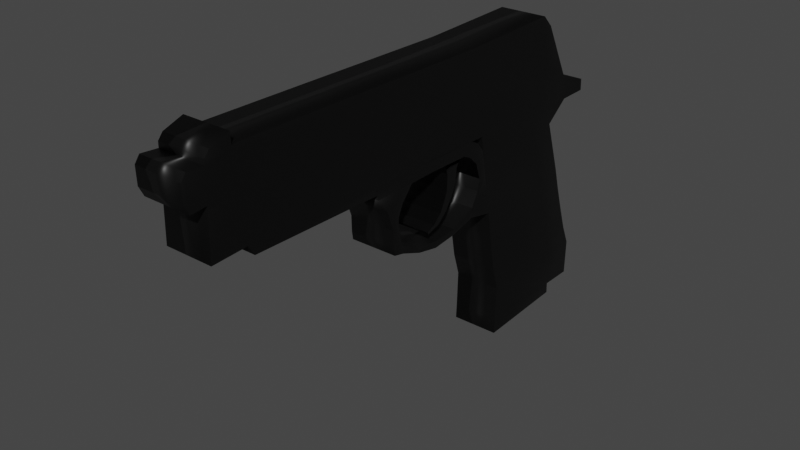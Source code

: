 # Source: gun.blend  (saved by Blender 2.93.20; exported with 4.5.12 LTS)
import bpy
from mathutils import Matrix  # noqa: F401  (used for matrix-valued properties, if any)

bpy.ops.wm.read_factory_settings(use_empty=True)
scene = bpy.context.scene
scene.name = 'Scene'

# ---- collections
col_collection = bpy.data.collections.new('Collection'); scene.collection.children.link(col_collection)

# ---- materials (node trees are filled in below, after node groups)
mat_material_001 = bpy.data.materials.new('Material.001')
mat_material_001.use_transparent_shadow = False

# ---- material node trees
mat_material_001.use_nodes = True; mat_material_001.node_tree.nodes.clear()
_N = mat_material_001.node_tree.nodes; _L = mat_material_001.node_tree.links
n0 = _N.new('ShaderNodeBsdfPrincipled'); n0.name = 'Principled BSDF'; n0.location = (10, 300)
n0.distribution = 'GGX'
n0.subsurface_method = 'BURLEY'
n0.inputs[0].default_value = (0.0, 0.0, 0.0, 1.0)
n0.inputs[3].default_value = 1.45
n0.inputs[27].default_value = (0.0, 0.0, 0.0, 1.0)
n0.inputs[28].default_value = 1.0
n1 = _N.new('ShaderNodeOutputMaterial'); n1.name = 'Material Output'; n1.location = (300, 300)
_L.new(n0.outputs[0], n1.inputs[0])
n1.is_active_output = True

# ---- world
world_world = bpy.data.worlds.new('World'); scene.world = world_world
world_world.use_nodes = True; world_world.node_tree.nodes.clear()
_N = world_world.node_tree.nodes; _L = world_world.node_tree.links
n0 = _N.new('ShaderNodeOutputWorld'); n0.name = 'World Output'; n0.location = (300, 300)
n1 = _N.new('ShaderNodeBackground'); n1.name = 'Background'; n1.location = (10, 300)
n1.inputs[0].default_value = (0.05088, 0.05088, 0.05088, 1.0)
_L.new(n1.outputs[0], n0.inputs[0])
n0.is_active_output = True
world_world.color = (0.05088, 0.05088, 0.05088)
world_world.use_sun_shadow = False
world_world.sun_shadow_jitter_overblur = 0.0

# ---- meshes
me_cube_002 = bpy.data.meshes.new('Cube.002')
me_cube_002.from_pydata([(-1.0, -0.5219, -0.9423), (-1.0, -0.9039, 0.6812), (-1.0, 0.949, -0.944), (-1.0, 0.384, 0.5084), (1.0, -0.5219, -0.9423), (1.0, -0.9039, 0.6812), (1.0, 0.949, -0.944), (1.0, 0.384, 0.5084), (-1.0, 0.384, 0.5084), (1.0, 0.384, 0.5084), (-1.0, -1.043, 1.355), (-1.0, 0.1549, 1.382), (1.0, 0.1549, 1.382), (1.0, -1.043, 1.355), (-1.0, -1.043, 1.355), (1.0, -1.043, 1.355), (-1.0, -4.556, 1.353), (1.0, -4.556, 1.353), (-1.0, -4.58, 0.7195), (1.0, -4.58, 0.7195), (-1.0, -0.7338, 0.04124), (-1.0, 0.661, -0.09244), (1.0, 0.661, -0.09244), (1.0, -0.7338, 0.04124), (-1.0, 0.858, -0.5022), (1.0, 0.858, -0.5022), (1.0, -0.5984, -0.4679), (-1.0, -0.5984, -0.4679), (-1.0, -0.6661, -0.2133), (-1.0, 0.7634, -0.3133), (1.0, 0.7634, -0.3133), (1.0, -0.6661, -0.2133), (-1.0, -0.7853, 0.2352), (-1.0, 0.5889, 0.08136), (1.0, 0.5889, 0.08136), (1.0, -0.7853, 0.2352), (1.0, -1.351, 0.07665), (1.0, -1.348, 0.03239), (-1.0, -1.348, 0.03239), (-1.0, -1.351, 0.07665), (-1.0, -1.042, 0.1633), (1.0, -1.042, 0.1633), (1.0, -1.046, 0.08621), (-1.0, -1.046, 0.08621), (1.0, -1.653, 0.06591), (1.0, -1.653, 0.0124), (-1.0, -1.653, 0.0124), (-1.0, -1.653, 0.06591), (1.0, -1.942, 0.09398), (1.0, -1.917, 0.04818), (-1.0, -1.917, 0.04818), (-1.0, -1.942, 0.09398), (1.0, -1.942, 0.09398), (1.0, -1.917, 0.04818), (-1.0, -1.917, 0.04818), (-1.0, -1.942, 0.09398), (1.0, -1.942, 0.09398), (1.0, -1.917, 0.04818), (-1.0, -1.917, 0.04818), (-1.0, -1.942, 0.09398), (1.0, -2.19, 0.1818), (1.0, -2.178, 0.1159), (-1.0, -2.178, 0.1159), (-1.0, -2.19, 0.1818), (1.0, -2.316, 0.1969), (1.0, -2.302, 0.1341), (-1.0, -2.302, 0.1341), (-1.0, -2.316, 0.1969), (-1.0, -2.536, 0.6001), (1.0, -2.536, 0.6001), (-1.0, -2.044, 0.6006), (1.0, -2.044, 0.6006), (1.0, -2.246, 0.3151), (-1.0, -2.246, 0.3151), (1.0, -2.32, 0.3213), (-1.0, -2.32, 0.3213), (1.0, -2.4, 0.4759), (-1.0, -2.4, 0.4759), (-1.0, -2.183, 0.4905), (1.0, -2.183, 0.4905), (1.0, -2.044, 0.6006), (-1.0, -2.044, 0.6006), (1.0, -2.536, 0.6001), (-1.0, -2.536, 0.6001), (1.0, -2.14, 1.361), (1.0, -2.065, 0.6995), (-1.0, -2.14, 1.361), (-1.0, -2.065, 0.6995), (1.0, -2.559, 0.7073), (-1.0, -2.559, 0.7073), (1.0, -2.607, 1.364), (-1.0, -2.607, 1.364), (1.0, -0.9254, 0.3649), (-1.0, -0.8155, 0.3434), (1.0, -0.9254, 0.3649), (-1.0, -0.8816, 0.5716), (1.0, -2.364, 0.4017), (1.0, -2.241, 0.4028), (-1.0, -2.241, 0.4028), (-1.0, -2.364, 0.4017), (-1.0, -0.99, 0.4945), (-1.0, -0.99, 0.4945), (1.0, -0.8816, 0.5716), (1.0, -0.99, 0.4945), (1.0, -0.99, 0.4945), (1.0, -0.8454, 0.4502), (-1.0, -0.9254, 0.3649), (1.0, -0.8155, 0.3434), (-1.0, -0.9254, 0.3649), (-1.0, -0.9503, 0.2723), (-1.0, -0.8454, 0.4502), (1.0, -0.9503, 0.2723), (-1.0, -0.9799, 0.6507), (-1.0, -1.102, 0.5669), (-1.0, -1.102, 0.5669), (1.0, -0.9799, 0.6507), (1.0, -1.102, 0.5669), (1.0, -1.102, 0.5669), (-1.0, -1.084, 0.684), (-1.0, -1.205, 0.6002), (-1.0, -1.205, 0.6002), (1.0, -1.084, 0.684), (1.0, -1.205, 0.6002), (1.0, -1.205, 0.6002), (-1.0, -1.503, 0.6876), (-1.0, -1.625, 0.6038), (-1.0, -1.625, 0.6038), (1.0, -1.503, 0.6876), (1.0, -1.625, 0.6038), (1.0, -1.625, 0.6038), (-1.0, -1.611, 0.6898), (-1.0, -1.733, 0.606), (-1.0, -1.733, 0.606), (1.0, -1.611, 0.6898), (1.0, -1.733, 0.606), (1.0, -1.733, 0.606), (-1.0, -1.279, 0.6008), (1.0, -1.279, 0.6008), (-1.0, -1.279, 0.6008), (-1.0, -1.157, 0.6846), (1.0, -1.279, 0.6008), (1.0, -1.157, 0.6846), (-1.0, -1.521, 0.6029), (-1.0, -1.521, 0.6029), (1.0, -1.521, 0.6029), (-1.0, -1.399, 0.6867), (1.0, -1.521, 0.6029), (1.0, -1.399, 0.6867), (1.0, -1.48, 0.5284), (1.0, -1.329, 0.5494), (1.0, -1.48, 0.5284), (1.0, -1.329, 0.5494), (-1.0, -1.329, 0.5494), (-1.0, -1.329, 0.5494), (-1.0, -1.48, 0.5284), (-1.0, -1.48, 0.5284), (1.0, -1.486, 0.4114), (1.0, -1.35, 0.4339), (1.0, -1.486, 0.4114), (1.0, -1.35, 0.4339), (-1.0, -1.35, 0.4339), (-1.0, -1.35, 0.4339), (-1.0, -1.486, 0.4114), (-1.0, -1.486, 0.4114), (1.0, -1.524, 0.3394), (1.0, -1.403, 0.3485), (1.0, -1.524, 0.3394), (1.0, -1.403, 0.3485), (-1.0, -1.403, 0.3485), (-1.0, -1.403, 0.3485), (-1.0, -1.524, 0.3394), (-1.0, -1.524, 0.3394), (1.0, -1.585, 0.2621), (1.0, -1.493, 0.2556), (1.0, -1.585, 0.2621), (1.0, -1.493, 0.2556), (-1.0, -1.493, 0.2556), (-1.0, -1.493, 0.2556), (-1.0, -1.585, 0.2621), (-1.0, -1.585, 0.2621), (1.0, -1.689, 0.1985), (1.0, -1.611, 0.1853), (1.0, -1.689, 0.1985), (1.0, -1.611, 0.1853), (-1.0, -1.611, 0.1853), (-1.0, -1.611, 0.1853), (-1.0, -1.689, 0.1985), (-1.0, -1.689, 0.1985), (1.0, -1.788, 0.167), (1.0, -1.779, 0.1501), (1.0, -1.788, 0.167), (1.0, -1.779, 0.1501), (-1.0, -1.779, 0.1501), (-1.0, -1.779, 0.1501), (-1.0, -1.788, 0.167), (-1.0, -1.788, 0.167), (-1.0, 0.9602, -0.6629), (1.0, 0.9602, -0.6629), (1.0, -0.5104, -0.6593), (-1.0, -0.5104, -0.6593), (-1.0, 0.5675, -0.9436), (-1.0, 0.04993, 0.5532), (1.0, 0.5675, -0.9436), (1.0, 0.04993, 0.5532), (-1.0, -0.1557, 1.375), (1.0, -0.1557, 1.375), (1.0, 0.2992, -0.05777), (-1.0, 0.2992, -0.05777), (-1.0, 0.4802, -0.4933), (1.0, 0.4802, -0.4933), (-1.0, 0.3926, -0.2874), (1.0, 0.3926, -0.2874), (1.0, 0.2325, 0.1213), (-1.0, 0.2325, 0.1213), (1.0, 0.5787, -0.6619), (-1.0, 0.5787, -0.6619), (-1.0, -0.5302, -1.062), (1.0, -0.5302, -1.062), (-1.0, 0.571, -1.029), (1.0, 0.571, -1.029), (-1.0, 0.571, -1.029), (1.0, 0.571, -1.029), (1.0, -4.175, 0.7327), (-1.0, -4.175, 0.7327), (1.0, -4.135, 1.372), (-1.0, -4.135, 1.372), (1.0, -2.561, 0.6382), (-1.0, -2.561, 0.6382), (1.0, -4.107, 0.6556), (-1.0, -4.107, 0.6556), (1.0, -4.309, 0.7284), (-1.0, -4.309, 0.7284), (1.0, -4.274, 1.366), (-1.0, -4.274, 1.366), (-1.0, -4.502, 1.398), (1.0, -4.502, 1.398), (1.0, -4.282, 1.451), (-1.0, -4.282, 1.451), (-1.0, 0.6259, 0.8431), (1.0, 0.6259, 0.8431), (1.0, 0.8439, 0.7858), (-1.0, 0.8439, 0.7858), (-1.0, 0.287, 1.29), (1.0, 0.287, 1.29), (-1.0, 0.287, 1.29), (1.0, 0.287, 1.29), (-1.0, 0.6647, 0.6577), (1.0, 0.6647, 0.6577), (-1.0, 0.6647, 0.6577), (1.0, 0.6647, 0.6577), (-1.0, 1.013, 0.6616), (1.0, 1.013, 0.6616), (-1.0, 1.013, 0.6616), (1.0, 1.013, 0.6616), (-1.0, 1.007, 0.7537), (1.0, 1.007, 0.7537), (-1.0, 1.007, 0.7537), (1.0, 1.007, 0.7537), (1.0, 0.2645, 0.9641), (1.0, -0.9762, 1.033), (-1.0, -0.9762, 1.033), (-1.0, 0.2645, 0.9641), (-1.0, -4.567, 1.05), (1.0, -4.567, 1.05), (1.0, -2.104, 1.045), (-1.0, -2.104, 1.045), (1.0, -2.584, 1.05), (-1.0, -2.584, 1.05), (-1.0, -0.05731, 0.9819), (1.0, -0.05731, 0.9819), (1.0, -4.154, 1.066), (-1.0, -4.154, 1.066), (1.0, -4.29, 1.061), (-1.0, -4.29, 1.061), (1.0, 0.4492, 1.076), (-1.0, 0.4492, 1.076), (1.0, 0.1697, 1.326), (-1.0, -1.034, 1.312), (-1.0, -4.557, 1.312), (-1.0, -2.135, 1.319), (-1.0, -2.604, 1.321), (-1.0, -0.1424, 1.322), (1.0, -0.1424, 1.322), (-1.0, -4.138, 1.331), (-1.0, -4.276, 1.325), (1.0, 0.3088, 1.261), (1.0, -1.034, 1.312), (-1.0, 0.1697, 1.326), (1.0, -4.557, 1.312), (1.0, -2.135, 1.319), (1.0, -2.604, 1.321), (1.0, -4.138, 1.331), (1.0, -4.276, 1.325), (-1.0, 0.3088, 1.261), (1.0, -0.9834, 1.068), (-1.0, 0.2526, 1.009), (1.0, -4.566, 1.083), (1.0, -2.108, 1.079), (1.0, -2.587, 1.084), (1.0, -4.152, 1.099), (1.0, -4.289, 1.094), (-1.0, 0.4316, 1.099), (1.0, 0.2526, 1.009), (-1.0, -0.9834, 1.068), (-1.0, -4.566, 1.083), (-1.0, -2.108, 1.079), (-1.0, -2.587, 1.084), (-1.0, -0.06798, 1.025), (1.0, -0.06798, 1.025), (-1.0, -4.152, 1.099), (-1.0, -4.289, 1.094), (1.0, 0.4316, 1.099), (-1.0, -4.748, 1.322), (1.0, -4.748, 1.322), (1.0, -4.744, 1.07), (-1.0, -4.744, 1.07), (-1.0, -4.802, 1.271), (1.0, -4.802, 1.271), (1.0, -4.797, 1.143), (-1.0, -4.797, 1.143)], [], [(213, 201, 3, 33), (33, 3, 7, 34), (212, 203, 5, 35), (35, 5, 1, 32), (4, 0, 216, 217), (282, 276, 12, 205), (287, 11, 242, 293), (205, 204, 10, 13), (281, 277, 10, 204), (231, 230, 19, 18), (7, 9, 249, 247), (10, 13, 15, 14), (233, 16, 234, 237), (273, 231, 18, 262), (278, 288, 17, 16), (292, 232, 17, 288), (31, 23, 20, 28), (211, 206, 23, 31), (29, 21, 22, 30), (210, 207, 21, 29), (215, 208, 24, 196), (196, 24, 25, 197), (214, 209, 26, 198), (198, 26, 27, 199), (208, 210, 29, 24), (24, 29, 30, 25), (209, 211, 31, 26), (26, 31, 28, 27), (41, 40, 39, 36), (206, 212, 35, 23), (21, 33, 34, 22), (207, 213, 33, 21), (36, 39, 47, 44), (43, 42, 37, 38), (40, 43, 38, 39), (42, 41, 36, 37), (23, 35, 41, 42), (32, 20, 43, 40), (20, 23, 42, 43), (40, 41, 111, 109), (47, 46, 50, 51), (38, 37, 45, 46), (39, 38, 46, 47), (37, 36, 44, 45), (48, 51, 55, 52), (45, 44, 48, 49), (44, 47, 51, 48), (46, 45, 49, 50), (55, 54, 58, 59), (50, 49, 53, 54), (51, 50, 54, 55), (49, 48, 52, 53), (57, 56, 60, 61), (53, 52, 56, 57), (52, 55, 59, 56), (54, 53, 57, 58), (71, 70, 81, 80), (56, 59, 63, 60), (58, 57, 61, 62), (59, 58, 62, 63), (65, 64, 67, 66), (62, 61, 65, 66), (63, 62, 66, 67), (61, 60, 64, 65), (67, 64, 74, 75), (64, 60, 72, 74), (63, 67, 75, 73), (60, 63, 73, 72), (99, 96, 76, 77), (76, 79, 71, 69), (79, 78, 70, 71), (78, 77, 68, 70), (77, 76, 69, 68), (88, 89, 83, 82), (70, 68, 83, 81), (69, 71, 80, 82), (68, 69, 82, 83), (98, 99, 77, 78), (97, 98, 78, 79), (96, 97, 79, 76), (286, 13, 84, 289), (260, 1, 87, 265), (13, 10, 86, 84), (1, 5, 85, 87), (289, 84, 90, 290), (265, 87, 89, 267), (84, 86, 91, 90), (85, 88, 82, 80), (89, 87, 81, 83), (133, 130, 87, 85), (41, 35, 107, 111), (104, 100, 113, 117), (74, 72, 97, 96), (72, 73, 98, 97), (73, 75, 99, 98), (75, 74, 96, 99), (92, 108, 100, 104), (103, 102, 115, 116), (108, 106, 101, 100), (105, 110, 95, 102), (94, 105, 102, 103), (94, 92, 104, 103), (110, 106, 101, 95), (107, 93, 110, 105), (109, 111, 94, 106), (93, 109, 106, 110), (111, 107, 105, 94), (35, 32, 93, 107), (32, 40, 109, 93), (115, 112, 118, 121), (116, 117, 123, 122), (102, 95, 112, 115), (100, 101, 114, 113), (103, 104, 117, 116), (95, 101, 114, 112), (145, 143, 126, 124), (144, 142, 125, 129), (116, 115, 121, 122), (113, 114, 120, 119), (117, 113, 119, 123), (112, 114, 120, 118), (128, 127, 133, 134), (127, 124, 130, 133), (146, 144, 129, 128), (147, 145, 124, 127), (146, 147, 127, 128), (142, 143, 126, 125), (132, 134, 135, 131), (134, 133, 85, 80), (125, 126, 132, 131), (129, 125, 131, 135), (124, 126, 132, 130), (128, 129, 135, 134), (130, 132, 81, 87), (132, 134, 80, 81), (119, 120, 138, 136), (122, 121, 141, 140), (121, 118, 139, 141), (122, 123, 137, 140), (123, 119, 136, 137), (118, 120, 138, 139), (137, 136, 153, 149), (140, 141, 147, 146), (141, 139, 145, 147), (144, 146, 150, 148), (143, 142, 154, 155), (139, 138, 143, 145), (148, 150, 158, 156), (150, 151, 159, 158), (151, 149, 157, 159), (136, 138, 152, 153), (146, 140, 151, 150), (138, 143, 155, 152), (142, 144, 148, 154), (140, 137, 149, 151), (159, 157, 165, 167), (163, 162, 170, 171), (162, 156, 164, 170), (152, 155, 163, 160), (149, 153, 161, 157), (153, 152, 160, 161), (154, 148, 156, 162), (155, 154, 162, 163), (169, 168, 176, 177), (165, 169, 177, 173), (168, 171, 179, 176), (158, 159, 167, 166), (156, 158, 166, 164), (160, 163, 171, 168), (157, 161, 169, 165), (161, 160, 168, 169), (176, 179, 187, 184), (172, 174, 182, 180), (174, 175, 183, 182), (170, 164, 172, 178), (171, 170, 178, 179), (167, 165, 173, 175), (166, 167, 175, 174), (164, 166, 174, 172), (182, 183, 191, 190), (183, 181, 189, 191), (187, 186, 194, 195), (173, 177, 185, 181), (177, 176, 184, 185), (178, 172, 180, 186), (179, 178, 186, 187), (175, 173, 181, 183), (193, 192, 195, 194), (191, 189, 188, 190), (189, 193, 194, 188), (180, 182, 190, 188), (184, 187, 195, 192), (181, 185, 193, 189), (185, 184, 192, 193), (186, 180, 188, 194), (4, 198, 199, 0), (202, 214, 198, 4), (2, 196, 197, 6), (200, 215, 196, 2), (0, 199, 215, 200), (6, 197, 214, 202), (20, 32, 213, 207), (22, 34, 212, 206), (25, 30, 211, 209), (27, 28, 210, 208), (197, 25, 209, 214), (199, 27, 208, 215), (28, 20, 207, 210), (30, 22, 206, 211), (287, 281, 204, 11), (12, 11, 204, 205), (286, 282, 205, 13), (2, 6, 202, 200), (34, 7, 203, 212), (32, 1, 201, 213), (218, 219, 217, 216), (202, 4, 217, 219), (200, 202, 219, 218), (0, 200, 218, 216), (218, 219, 221, 220), (290, 90, 224, 291), (267, 89, 223, 271), (90, 91, 225, 224), (223, 89, 227, 229), (227, 226, 228, 229), (88, 222, 228, 226), (89, 88, 226, 227), (222, 223, 229, 228), (291, 224, 232, 292), (271, 223, 231, 273), (224, 225, 233, 232), (223, 222, 230, 231), (236, 237, 234, 235), (232, 233, 237, 236), (17, 232, 236, 235), (16, 17, 235, 234), (238, 239, 240, 241), (285, 293, 242, 243), (11, 12, 243, 242), (9, 8, 248, 249), (239, 7, 247, 251), (258, 7, 239, 274), (242, 243, 245, 244), (247, 249, 253, 251), (251, 253, 257, 255), (248, 246, 250, 252), (249, 248, 252, 253), (7, 3, 246, 247), (3, 238, 250, 246), (8, 3, 246, 248), (241, 240, 255, 254), (254, 255, 257, 256), (239, 251, 255, 240), (252, 250, 254, 256), (250, 238, 241, 254), (253, 252, 256, 257), (302, 258, 274, 311), (239, 238, 275, 274), (309, 271, 273, 310), (222, 270, 272, 230), (306, 267, 271, 309), (88, 266, 270, 222), (5, 203, 269, 259), (3, 201, 268, 261), (305, 265, 267, 306), (85, 264, 266, 88), (303, 260, 265, 305), (5, 259, 264, 85), (230, 272, 263, 19), (18, 19, 263, 262), (310, 273, 262, 304), (201, 1, 260, 268), (3, 261, 275, 238), (203, 7, 258, 269), (233, 284, 278, 16), (10, 277, 279, 86), (86, 279, 280, 91), (91, 280, 283, 225), (225, 283, 284, 233), (12, 276, 285, 243), (311, 301, 293, 285), (299, 291, 292, 300), (298, 290, 291, 299), (294, 308, 282, 286), (295, 307, 281, 287), (297, 289, 290, 298), (294, 286, 289, 297), (300, 292, 288, 296), (278, 304, 315, 312), (307, 303, 277, 281), (295, 287, 293, 301), (308, 302, 276, 282), (269, 258, 302, 308), (261, 295, 301, 275), (268, 260, 303, 307), (262, 263, 296, 304), (272, 300, 296, 263), (259, 294, 297, 264), (264, 297, 298, 266), (261, 268, 307, 295), (259, 269, 308, 294), (266, 298, 299, 270), (270, 299, 300, 272), (274, 275, 301, 311), (284, 310, 304, 278), (277, 303, 305, 279), (279, 305, 306, 280), (280, 306, 309, 283), (283, 309, 310, 284), (276, 302, 311, 285), (315, 314, 318, 319), (304, 296, 314, 315), (296, 288, 313, 314), (288, 278, 312, 313), (319, 318, 317, 316), (313, 312, 316, 317), (314, 313, 317, 318), (312, 315, 319, 316)])
me_cube_002.polygons.foreach_set('use_smooth', [True] * 318)
_uv = me_cube_002.uv_layers.new(name='UVMap')
_uv.uv.foreach_set('vector', [0.5578, 0.1852, 0.625, 0.1852, 0.625, 0.25, 0.5578, 0.25, 0.5578, 0.25, 0.625, 0.25, 0.625, 0.5, 0.5578, 0.5, 0.5578, 0.5648, 0.625, 0.5648, 0.625, 0.75, 0.5578, 0.75, 0.5578, 0.75, 0.625, 0.75, 0.625, 1.0, 0.5578, 1.0, 0.375, 0.75, 0.375, 1.0, 0.375, 1.0, 0.375, 0.75, 0.625, 0.5648, 0.625, 0.5, 0.625, 0.5, 0.625, 0.5648, 0.625, 0.25, 0.625, 0.25, 0.625, 0.25, 0.625, 0.25, 0.625, 0.5648, 0.875, 0.5648, 0.875, 0.75, 0.625, 0.75, 0.625, 0.1852, 0.625, 0.0, 0.625, 0.0, 0.625, 0.1852, 0.625, 1.0, 0.625, 0.75, 0.625, 0.75, 0.625, 1.0, 0.0, 0.0, 0.0, 0.0, 0.0, 0.0, 0.0, 0.0, 0.875, 0.75, 0.625, 0.75, 0.625, 0.75, 0.875, 0.75, 0.625, 0.0, 0.625, 0.0, 0.625, 0.0, 0.625, 0.0, 0.625, 0.0, 0.625, 0.0, 0.625, 0.0, 0.625, 0.0, 0.625, 0.06455, 0.625, 0.75, 0.625, 0.75, 0.625, 0.0, 0.625, 0.75, 0.625, 0.75, 0.625, 0.75, 0.625, 0.75, 0.4901, 0.75, 0.5285, 0.75, 0.5285, 1.0, 0.4901, 1.0, 0.4901, 0.5648, 0.5285, 0.5648, 0.5285, 0.75, 0.4901, 0.75, 0.4901, 0.25, 0.5285, 0.25, 0.5285, 0.5, 0.4901, 0.5, 0.4901, 0.1852, 0.5285, 0.1852, 0.5285, 0.25, 0.4901, 0.25, 0.4241, 0.1852, 0.4518, 0.1852, 0.4518, 0.25, 0.4241, 0.25, 0.4241, 0.25, 0.4518, 0.25, 0.4518, 0.5, 0.4241, 0.5, 0.4241, 0.5648, 0.4518, 0.5648, 0.4518, 0.75, 0.4241, 0.75, 0.4241, 0.75, 0.4518, 0.75, 0.4518, 1.0, 0.4241, 1.0, 0.4518, 0.1852, 0.4901, 0.1852, 0.4901, 0.25, 0.4518, 0.25, 0.4518, 0.25, 0.4901, 0.25, 0.4901, 0.5, 0.4518, 0.5, 0.4518, 0.5648, 0.4901, 0.5648, 0.4901, 0.75, 0.4518, 0.75, 0.4518, 0.75, 0.4901, 0.75, 0.4901, 1.0, 0.4518, 1.0, 0.5578, 0.75, 0.5578, 1.0, 0.5578, 1.0, 0.5578, 0.75, 0.5285, 0.5648, 0.5578, 0.5648, 0.5578, 0.75, 0.5285, 0.75, 0.5285, 0.25, 0.5578, 0.25, 0.5578, 0.5, 0.5285, 0.5, 0.5285, 0.1852, 0.5578, 0.1852, 0.5578, 0.25, 0.5285, 0.25, 0.5578, 0.75, 0.5578, 1.0, 0.5578, 1.0, 0.5578, 0.75, 0.5285, 1.0, 0.5285, 0.75, 0.5285, 0.75, 0.5285, 1.0, 0.5578, 0.0, 0.5285, 0.0, 0.5285, 0.0, 0.5578, 0.0, 0.5285, 0.75, 0.5578, 0.75, 0.5578, 0.75, 0.5285, 0.75, 0.5285, 0.75, 0.5578, 0.75, 0.5578, 0.75, 0.5285, 0.75, 0.5578, 0.0, 0.5285, 0.0, 0.5285, 0.0, 0.5578, 0.0, 0.5285, 1.0, 0.5285, 0.75, 0.5285, 0.75, 0.5285, 1.0, 0.5578, 1.0, 0.5578, 0.75, 0.5578, 0.75, 0.5578, 1.0, 0.5578, 0.0, 0.5285, 0.0, 0.5285, 0.0, 0.5578, 0.0, 0.5285, 1.0, 0.5285, 0.75, 0.5285, 0.75, 0.5285, 1.0, 0.5578, 0.0, 0.5285, 0.0, 0.5285, 0.0, 0.5578, 0.0, 0.5285, 0.75, 0.5578, 0.75, 0.5578, 0.75, 0.5285, 0.75, 0.5578, 0.75, 0.5578, 1.0, 0.5578, 1.0, 0.5578, 0.75, 0.5285, 0.75, 0.5578, 0.75, 0.5578, 0.75, 0.5285, 0.75, 0.5578, 0.75, 0.5578, 1.0, 0.5578, 1.0, 0.5578, 0.75, 0.5285, 1.0, 0.5285, 0.75, 0.5285, 0.75, 0.5285, 1.0, 0.5578, 0.0, 0.5285, 0.0, 0.5285, 0.0, 0.5578, 0.0, 0.5285, 1.0, 0.5285, 0.75, 0.5285, 0.75, 0.5285, 1.0, 0.5578, 0.0, 0.5285, 0.0, 0.5285, 0.0, 0.5578, 0.0, 0.5285, 0.75, 0.5578, 0.75, 0.5578, 0.75, 0.5285, 0.75, 0.5285, 0.75, 0.5578, 0.75, 0.5578, 0.75, 0.5285, 0.75, 0.5285, 0.75, 0.5578, 0.75, 0.5578, 0.75, 0.5285, 0.75, 0.5578, 0.75, 0.5578, 1.0, 0.5578, 1.0, 0.5578, 0.75, 0.5285, 1.0, 0.5285, 0.75, 0.5285, 0.75, 0.5285, 1.0, 0.5578, 0.75, 0.5578, 1.0, 0.5578, 1.0, 0.5578, 0.75, 0.5578, 0.75, 0.5578, 1.0, 0.5578, 1.0, 0.5578, 0.75, 0.5285, 1.0, 0.5285, 0.75, 0.5285, 0.75, 0.5285, 1.0, 0.5578, 0.0, 0.5285, 0.0, 0.5285, 0.0, 0.5578, 0.0, 0.5285, 0.75, 0.5578, 0.75, 0.5578, 1.0, 0.5285, 1.0, 0.5285, 1.0, 0.5285, 0.75, 0.5285, 0.75, 0.5285, 1.0, 0.5578, 0.0, 0.5285, 0.0, 0.5285, 0.0, 0.5578, 0.0, 0.5285, 0.75, 0.5578, 0.75, 0.5578, 0.75, 0.5285, 0.75, 0.5578, 1.0, 0.5578, 0.75, 0.5578, 0.75, 0.5578, 1.0, 0.5578, 0.75, 0.5578, 0.75, 0.5578, 0.75, 0.5578, 0.75, 0.5578, 0.0, 0.5578, 0.0, 0.5578, 0.0, 0.5578, 0.0, 0.5578, 0.75, 0.5578, 1.0, 0.5578, 1.0, 0.5578, 0.75, 0.5578, 1.0, 0.5578, 0.75, 0.5578, 0.75, 0.5578, 1.0, 0.5578, 0.75, 0.5578, 0.75, 0.5578, 0.75, 0.5578, 0.75, 0.5578, 0.75, 0.5578, 1.0, 0.5578, 1.0, 0.5578, 0.75, 0.5578, 0.0, 0.5578, 0.0, 0.5578, 0.0, 0.5578, 0.0, 0.5578, 1.0, 0.5578, 0.75, 0.5578, 0.75, 0.5578, 1.0, 0.625, 0.75, 0.625, 1.0, 0.5578, 1.0, 0.5578, 0.75, 0.5578, 0.0, 0.5578, 0.0, 0.5578, 0.0, 0.5578, 0.0, 0.5578, 0.75, 0.5578, 0.75, 0.5578, 0.75, 0.5578, 0.75, 0.5578, 1.0, 0.5578, 0.75, 0.5578, 0.75, 0.5578, 1.0, 0.5578, 0.0, 0.5578, 0.0, 0.5578, 0.0, 0.5578, 0.0, 0.5578, 0.75, 0.5578, 1.0, 0.5578, 1.0, 0.5578, 0.75, 0.5578, 0.75, 0.5578, 0.75, 0.5578, 0.75, 0.5578, 0.75, 0.625, 0.75, 0.625, 0.75, 0.625, 0.75, 0.625, 0.75, 0.625, 0.0, 0.625, 0.0, 0.625, 0.0, 0.625, 0.0, 0.625, 0.75, 0.875, 0.75, 0.875, 0.75, 0.625, 0.75, 0.625, 1.0, 0.625, 0.75, 0.625, 0.75, 0.625, 1.0, 0.625, 0.75, 0.625, 0.75, 0.625, 0.75, 0.625, 0.75, 0.625, 0.0, 0.625, 0.0, 0.625, 0.0, 0.625, 0.0, 0.625, 0.75, 0.875, 0.75, 0.875, 0.75, 0.625, 0.75, 0.625, 0.75, 0.625, 0.75, 0.5578, 0.75, 0.5578, 0.75, 0.625, 0.0, 0.625, 0.0, 0.5578, 0.0, 0.5578, 0.0, 0.5578, 0.75, 0.5578, 1.0, 0.625, 1.0, 0.625, 0.75, 0.5578, 0.75, 0.5578, 0.75, 0.5578, 0.75, 0.5578, 0.75, 0.0, 0.0, 0.0, 0.0, 0.0, 0.0, 0.0, 0.0, 0.5578, 0.75, 0.5578, 0.75, 0.5578, 0.75, 0.5578, 0.75, 0.5578, 0.75, 0.5578, 1.0, 0.5578, 1.0, 0.5578, 0.75, 0.5578, 0.0, 0.5578, 0.0, 0.5578, 0.0, 0.5578, 0.0, 0.5578, 1.0, 0.5578, 0.75, 0.5578, 0.75, 0.5578, 1.0, 0.0, 0.0, 0.0, 0.0, 0.0, 0.0, 0.0, 0.0, 0.5578, 0.75, 0.5578, 0.75, 0.5578, 0.75, 0.5578, 0.75, 0.0, 0.0, 0.0, 0.0, 0.0, 0.0, 0.0, 0.0, 0.5578, 0.75, 0.5578, 1.0, 0.5578, 1.0, 0.5578, 0.75, 0.5578, 0.75, 0.5578, 0.75, 0.5578, 0.75, 0.5578, 0.75, 0.0, 0.0, 0.0, 0.0, 0.0, 0.0, 0.0, 0.0, 0.5578, 0.0, 0.5578, 0.0, 0.5578, 0.0, 0.5578, 0.0, 0.5578, 0.75, 0.5578, 1.0, 0.5578, 1.0, 0.5578, 0.75, 0.5578, 1.0, 0.5578, 0.75, 0.5578, 0.75, 0.5578, 1.0, 0.5578, 0.0, 0.5578, 0.0, 0.5578, 0.0, 0.5578, 0.0, 0.5578, 0.75, 0.5578, 0.75, 0.5578, 0.75, 0.5578, 0.75, 0.5578, 0.75, 0.5578, 1.0, 0.5578, 1.0, 0.5578, 0.75, 0.5578, 0.0, 0.5578, 0.0, 0.5578, 0.0, 0.5578, 0.0, 0.5578, 0.75, 0.5578, 1.0, 0.5578, 1.0, 0.5578, 0.75, 0.0, 0.0, 0.0, 0.0, 0.0, 0.0, 0.0, 0.0, 0.5578, 0.75, 0.5578, 1.0, 0.5578, 1.0, 0.5578, 0.75, 0.0, 0.0, 0.0, 0.0, 0.0, 0.0, 0.0, 0.0, 0.0, 0.0, 0.0, 0.0, 0.0, 0.0, 0.0, 0.0, 0.5578, 0.0, 0.5578, 0.0, 0.5578, 0.0, 0.5578, 0.0, 0.5578, 0.0, 0.5578, 0.0, 0.5578, 0.0, 0.5578, 0.0, 0.0, 0.0, 0.0, 0.0, 0.0, 0.0, 0.0, 0.0, 0.5578, 0.75, 0.5578, 0.75, 0.5578, 0.75, 0.5578, 0.75, 0.0, 0.0, 0.0, 0.0, 0.0, 0.0, 0.0, 0.0, 0.0, 0.0, 0.0, 0.0, 0.0, 0.0, 0.0, 0.0, 0.5578, 0.0, 0.5578, 0.0, 0.5578, 0.0, 0.5578, 0.0, 0.5578, 0.75, 0.5578, 0.75, 0.5578, 0.75, 0.5578, 0.75, 0.5578, 0.75, 0.5578, 1.0, 0.5578, 1.0, 0.5578, 0.75, 0.0, 0.0, 0.0, 0.0, 0.0, 0.0, 0.0, 0.0, 0.5578, 0.75, 0.5578, 1.0, 0.5578, 1.0, 0.5578, 0.75, 0.5578, 0.75, 0.5578, 0.75, 0.5578, 0.75, 0.5578, 0.75, 0.5578, 0.0, 0.5578, 0.0, 0.5578, 0.0, 0.5578, 0.0, 0.5578, 1.0, 0.5578, 0.75, 0.5578, 0.75, 0.5578, 1.0, 0.5578, 0.75, 0.5578, 0.75, 0.625, 0.75, 0.5578, 0.75, 0.0, 0.0, 0.0, 0.0, 0.0, 0.0, 0.0, 0.0, 0.0, 0.0, 0.0, 0.0, 0.0, 0.0, 0.0, 0.0, 0.5578, 0.0, 0.5578, 0.0, 0.5578, 0.0, 0.5578, 0.0, 0.0, 0.0, 0.0, 0.0, 0.0, 0.0, 0.0, 0.0, 0.5578, 0.0, 0.5578, 0.0, 0.5578, 0.0, 0.625, 0.0, 0.5578, 1.0, 0.5578, 0.75, 0.5578, 0.75, 0.5578, 1.0, 0.5578, 0.0, 0.5578, 0.0, 0.5578, 0.0, 0.5578, 0.0, 0.5578, 0.75, 0.5578, 0.75, 0.5578, 0.75, 0.5578, 0.75, 0.5578, 0.75, 0.5578, 1.0, 0.5578, 1.0, 0.5578, 0.75, 0.0, 0.0, 0.0, 0.0, 0.0, 0.0, 0.0, 0.0, 0.0, 0.0, 0.0, 0.0, 0.0, 0.0, 0.0, 0.0, 0.5578, 0.0, 0.5578, 0.0, 0.5578, 0.0, 0.5578, 0.0, 0.0, 0.0, 0.0, 0.0, 0.0, 0.0, 0.0, 0.0, 0.5578, 0.75, 0.5578, 0.75, 0.5578, 0.75, 0.5578, 0.75, 0.5578, 0.75, 0.5578, 1.0, 0.5578, 1.0, 0.5578, 0.75, 0.0, 0.0, 0.0, 0.0, 0.0, 0.0, 0.0, 0.0, 0.5578, 0.0, 0.5578, 0.0, 0.5578, 0.0, 0.5578, 0.0, 0.5578, 0.0, 0.5578, 0.0, 0.5578, 0.0, 0.5578, 0.0, 0.0, 0.0, 0.0, 0.0, 0.0, 0.0, 0.0, 0.0, 0.5578, 0.75, 0.5578, 0.75, 0.5578, 0.75, 0.5578, 0.75, 0.0, 0.0, 0.0, 0.0, 0.0, 0.0, 0.0, 0.0, 0.5578, 0.0, 0.5578, 0.0, 0.5578, 0.0, 0.5578, 0.0, 0.5578, 0.75, 0.5578, 0.75, 0.5578, 0.75, 0.5578, 0.75, 0.5578, 0.0, 0.5578, 0.0, 0.5578, 0.0, 0.5578, 0.0, 0.0, 0.0, 0.0, 0.0, 0.0, 0.0, 0.0, 0.0, 0.0, 0.0, 0.0, 0.0, 0.0, 0.0, 0.0, 0.0, 0.0, 0.0, 0.0, 0.0, 0.0, 0.0, 0.0, 0.0, 0.5578, 0.0, 0.5578, 0.0, 0.5578, 0.0, 0.5578, 0.0, 0.0, 0.0, 0.0, 0.0, 0.0, 0.0, 0.0, 0.0, 0.5578, 0.0, 0.5578, 0.0, 0.5578, 0.0, 0.5578, 0.0, 0.0, 0.0, 0.0, 0.0, 0.0, 0.0, 0.0, 0.0, 0.5578, 0.0, 0.5578, 0.0, 0.5578, 0.0, 0.5578, 0.0, 0.0, 0.0, 0.0, 0.0, 0.0, 0.0, 0.0, 0.0, 0.5578, 0.0, 0.5578, 0.0, 0.5578, 0.0, 0.5578, 0.0, 0.5578, 0.0, 0.5578, 0.0, 0.5578, 0.0, 0.5578, 0.0, 0.0, 0.0, 0.0, 0.0, 0.0, 0.0, 0.0, 0.0, 0.5578, 0.0, 0.5578, 0.0, 0.5578, 0.0, 0.5578, 0.0, 0.5578, 0.75, 0.5578, 0.75, 0.5578, 0.75, 0.5578, 0.75, 0.0, 0.0, 0.0, 0.0, 0.0, 0.0, 0.0, 0.0, 0.5578, 0.0, 0.5578, 0.0, 0.5578, 0.0, 0.5578, 0.0, 0.0, 0.0, 0.0, 0.0, 0.0, 0.0, 0.0, 0.0, 0.5578, 0.0, 0.5578, 0.0, 0.5578, 0.0, 0.5578, 0.0, 0.5578, 0.0, 0.5578, 0.0, 0.5578, 0.0, 0.5578, 0.0, 0.0, 0.0, 0.0, 0.0, 0.0, 0.0, 0.0, 0.0, 0.5578, 0.75, 0.5578, 0.75, 0.5578, 0.75, 0.5578, 0.75, 0.0, 0.0, 0.0, 0.0, 0.0, 0.0, 0.0, 0.0, 0.5578, 0.0, 0.5578, 0.0, 0.5578, 0.0, 0.5578, 0.0, 0.0, 0.0, 0.0, 0.0, 0.0, 0.0, 0.0, 0.0, 0.5578, 0.75, 0.5578, 0.75, 0.5578, 0.75, 0.5578, 0.75, 0.0, 0.0, 0.0, 0.0, 0.0, 0.0, 0.0, 0.0, 0.5578, 0.75, 0.5578, 0.75, 0.5578, 0.75, 0.5578, 0.75, 0.0, 0.0, 0.0, 0.0, 0.0, 0.0, 0.0, 0.0, 0.5578, 0.0, 0.5578, 0.0, 0.5578, 0.0, 0.5578, 0.0, 0.0, 0.0, 0.0, 0.0, 0.0, 0.0, 0.0, 0.0, 0.5578, 0.0, 0.5578, 0.0, 0.5578, 0.0, 0.5578, 0.0, 0.0, 0.0, 0.0, 0.0, 0.0, 0.0, 0.0, 0.0, 0.5578, 0.0, 0.5578, 0.0, 0.5578, 0.0, 0.5578, 0.0, 0.0, 0.0, 0.0, 0.0, 0.0, 0.0, 0.0, 0.0, 0.5578, 0.0, 0.5578, 0.0, 0.5578, 0.0, 0.5578, 0.0, 0.0, 0.0, 0.0, 0.0, 0.0, 0.0, 0.0, 0.0, 0.0, 0.0, 0.0, 0.0, 0.0, 0.0, 0.0, 0.0, 0.0, 0.0, 0.0, 0.0, 0.0, 0.0, 0.0, 0.0, 0.5578, 0.0, 0.5578, 0.0, 0.5578, 0.0, 0.5578, 0.0, 0.0, 0.0, 0.0, 0.0, 0.0, 0.0, 0.0, 0.0, 0.5578, 0.0, 0.5578, 0.0, 0.5578, 0.0, 0.5578, 0.0, 0.0, 0.0, 0.0, 0.0, 0.0, 0.0, 0.0, 0.0, 0.375, 0.75, 0.4241, 0.75, 0.4241, 1.0, 0.375, 1.0, 0.375, 0.5648, 0.4241, 0.5648, 0.4241, 0.75, 0.375, 0.75, 0.375, 0.25, 0.4241, 0.25, 0.4241, 0.5, 0.375, 0.5, 0.375, 0.1852, 0.4241, 0.1852, 0.4241, 0.25, 0.375, 0.25, 0.375, 0.0, 0.4241, 0.0, 0.4241, 0.1852, 0.375, 0.1852, 0.375, 0.5, 0.4241, 0.5, 0.4241, 0.5648, 0.375, 0.5648, 0.5285, 0.0, 0.5578, 0.0, 0.5578, 0.1852, 0.5285, 0.1852, 0.5285, 0.5, 0.5578, 0.5, 0.5578, 0.5648, 0.5285, 0.5648, 0.4518, 0.5, 0.4901, 0.5, 0.4901, 0.5648, 0.4518, 0.5648, 0.4518, 0.0, 0.4901, 0.0, 0.4901, 0.1852, 0.4518, 0.1852, 0.4241, 0.5, 0.4518, 0.5, 0.4518, 0.5648, 0.4241, 0.5648, 0.4241, 0.0, 0.4518, 0.0, 0.4518, 0.1852, 0.4241, 0.1852, 0.4901, 0.0, 0.5285, 0.0, 0.5285, 0.1852, 0.4901, 0.1852, 0.4901, 0.5, 0.5285, 0.5, 0.5285, 0.5648, 0.4901, 0.5648, 0.625, 0.25, 0.625, 0.1852, 0.625, 0.1852, 0.625, 0.25, 0.625, 0.5, 0.875, 0.5, 0.875, 0.5648, 0.625, 0.5648, 0.625, 0.75, 0.625, 0.5648, 0.625, 0.5648, 0.625, 0.75, 0.125, 0.5, 0.375, 0.5, 0.375, 0.5648, 0.125, 0.5648, 0.5578, 0.5, 0.625, 0.5, 0.625, 0.5648, 0.5578, 0.5648, 0.5578, 0.0, 0.625, 0.0, 0.625, 0.1852, 0.5578, 0.1852, 0.125, 0.5648, 0.375, 0.5648, 0.375, 0.75, 0.125, 0.75, 0.375, 0.5648, 0.375, 0.75, 0.375, 0.75, 0.375, 0.5648, 0.125, 0.5648, 0.375, 0.5648, 0.375, 0.5648, 0.125, 0.5648, 0.375, 0.0, 0.375, 0.1852, 0.375, 0.1852, 0.375, 0.0, 0.125, 0.5648, 0.375, 0.5648, 0.375, 0.5648, 0.125, 0.5648, 0.625, 0.75, 0.625, 0.75, 0.625, 0.75, 0.625, 0.75, 0.625, 0.0, 0.625, 0.0, 0.625, 0.0, 0.625, 0.0, 0.625, 0.75, 0.875, 0.75, 0.875, 0.75, 0.625, 0.75, 0.625, 0.0, 0.625, 0.0, 0.625, 0.0, 0.625, 0.0, 0.625, 1.0, 0.625, 0.75, 0.625, 0.75, 0.625, 1.0, 0.625, 0.75, 0.625, 0.75, 0.625, 0.75, 0.625, 0.75, 0.625, 1.0, 0.625, 0.75, 0.625, 0.75, 0.625, 1.0, 0.625, 0.75, 0.625, 1.0, 0.625, 1.0, 0.625, 0.75, 0.625, 0.75, 0.625, 0.75, 0.625, 0.75, 0.625, 0.75, 0.625, 0.0, 0.625, 0.0, 0.625, 0.0, 0.625, 0.0, 0.625, 0.75, 0.875, 0.75, 0.875, 0.75, 0.625, 0.75, 0.625, 1.0, 0.625, 0.75, 0.625, 0.75, 0.625, 1.0, 0.625, 0.75, 0.875, 0.75, 0.875, 0.75, 0.625, 0.75, 0.625, 0.75, 0.875, 0.75, 0.875, 0.75, 0.625, 0.75, 0.625, 0.75, 0.625, 0.75, 0.625, 0.75, 0.625, 0.75, 0.625, 0.0, 0.625, 0.75, 0.625, 0.75, 0.625, 0.0, 0.625, 0.25, 0.625, 0.5, 0.625, 0.5, 0.625, 0.25, 0.625, 0.5, 0.625, 0.25, 0.625, 0.25, 0.625, 0.5, 0.875, 0.5, 0.625, 0.5, 0.625, 0.5, 0.875, 0.5, 0.0, 0.0, 0.0, 0.0, 0.0, 0.0, 0.0, 0.0, 0.625, 0.5, 0.625, 0.5, 0.625, 0.5, 0.625, 0.5, 0.625, 0.5, 0.625, 0.5, 0.625, 0.5, 0.625, 0.5, 0.625, 0.25, 0.625, 0.5, 0.625, 0.5, 0.625, 0.25, 0.0, 0.0, 0.0, 0.0, 0.0, 0.0, 0.0, 0.0, 0.0, 0.0, 0.0, 0.0, 0.0, 0.0, 0.0, 0.0, 0.0, 0.0, 0.0, 0.0, 0.0, 0.0, 0.0, 0.0, 0.0, 0.0, 0.0, 0.0, 0.0, 0.0, 0.0, 0.0, 0.625, 0.5, 0.625, 0.25, 0.625, 0.25, 0.625, 0.5, 0.625, 0.25, 0.625, 0.25, 0.625, 0.25, 0.625, 0.25, 0.0, 0.0, 0.0, 0.0, 0.0, 0.0, 0.0, 0.0, 0.625, 0.25, 0.625, 0.5, 0.625, 0.5, 0.625, 0.25, 0.625, 0.25, 0.625, 0.5, 0.625, 0.5, 0.625, 0.25, 0.625, 0.5, 0.625, 0.5, 0.625, 0.5, 0.625, 0.5, 0.0, 0.0, 0.0, 0.0, 0.0, 0.0, 0.0, 0.0, 0.625, 0.25, 0.625, 0.25, 0.625, 0.25, 0.625, 0.25, 0.0, 0.0, 0.0, 0.0, 0.0, 0.0, 0.0, 0.0, 0.625, 0.5, 0.625, 0.5, 0.625, 0.5, 0.625, 0.5, 0.625, 0.5, 0.625, 0.25, 0.625, 0.25, 0.625, 0.5, 0.625, 0.0, 0.625, 0.0, 0.625, 0.0, 0.625, 0.0, 0.625, 0.75, 0.625, 0.75, 0.625, 0.75, 0.625, 0.75, 0.625, 0.0, 0.625, 0.0, 0.625, 0.0, 0.625, 0.0, 0.625, 0.75, 0.625, 0.75, 0.625, 0.75, 0.625, 0.75, 0.625, 0.75, 0.625, 0.5648, 0.625, 0.5648, 0.625, 0.75, 0.625, 0.25, 0.625, 0.1852, 0.625, 0.1852, 0.625, 0.25, 0.625, 0.0, 0.625, 0.0, 0.625, 0.0, 0.625, 0.0, 0.625, 0.75, 0.625, 0.75, 0.625, 0.75, 0.625, 0.75, 0.625, 0.0, 0.625, 0.0, 0.625, 0.0, 0.625, 0.0, 0.625, 0.75, 0.625, 0.75, 0.625, 0.75, 0.625, 0.75, 0.625, 0.75, 0.625, 0.75, 0.625, 0.75, 0.625, 0.75, 0.625, 1.0, 0.625, 0.75, 0.625, 0.75, 0.625, 0.4785, 0.625, 0.0, 0.625, 0.0, 0.625, 0.0, 0.625, 0.0, 0.625, 0.1852, 0.625, 0.0, 0.625, 0.0, 0.625, 0.1852, 0.625, 0.25, 0.625, 0.25, 0.625, 0.25, 0.625, 0.25, 0.625, 0.5648, 0.625, 0.5, 0.625, 0.5, 0.625, 0.5648, 0.625, 0.0, 0.625, 0.0, 0.625, 0.0, 0.625, 0.0, 0.625, 0.0, 0.625, 0.0, 0.625, 0.0, 0.625, 0.0, 0.625, 0.0, 0.625, 0.0, 0.625, 0.0, 0.625, 0.0, 0.625, 0.0, 0.625, 0.0, 0.625, 0.0, 0.625, 0.0, 0.625, 0.0, 0.625, 0.0, 0.625, 0.0, 0.625, 0.0, 0.625, 0.5, 0.625, 0.5, 0.625, 0.5, 0.625, 0.5, 0.625, 0.5, 0.625, 0.25, 0.625, 0.25, 0.625, 0.5, 0.625, 0.75, 0.625, 0.75, 0.625, 0.75, 0.625, 0.75, 0.625, 0.75, 0.625, 0.75, 0.625, 0.75, 0.625, 0.75, 0.625, 0.75, 0.625, 0.5648, 0.625, 0.5648, 0.625, 0.75, 0.625, 0.25, 0.625, 0.1852, 0.625, 0.1852, 0.625, 0.25, 0.625, 0.75, 0.625, 0.75, 0.625, 0.75, 0.625, 0.75, 0.625, 0.75, 0.625, 0.75, 0.625, 0.75, 0.625, 0.75, 0.625, 0.75, 0.625, 0.75, 0.625, 0.75, 0.625, 0.75, 0.625, 0.0, 0.625, 0.0, 0.625, 0.0, 0.625, 0.0, 0.625, 0.1852, 0.625, 0.0, 0.625, 0.0, 0.625, 0.1852, 0.625, 0.25, 0.625, 0.25, 0.625, 0.25, 0.625, 0.25, 0.625, 0.5648, 0.625, 0.5, 0.625, 0.5, 0.625, 0.5648, 0.625, 0.5648, 0.625, 0.5, 0.625, 0.5, 0.625, 0.5648, 0.625, 0.25, 0.625, 0.25, 0.625, 0.25, 0.625, 0.25, 0.625, 0.1852, 0.625, 0.0, 0.625, 0.0, 0.625, 0.1852, 0.625, 0.4785, 0.625, 0.75, 0.625, 0.75, 0.625, 0.4266, 0.625, 0.75, 0.625, 0.75, 0.625, 0.75, 0.625, 0.75, 0.625, 0.75, 0.625, 0.75, 0.625, 0.75, 0.625, 0.75, 0.625, 0.75, 0.625, 0.75, 0.625, 0.75, 0.625, 0.75, 0.625, 0.25, 0.625, 0.1852, 0.625, 0.1852, 0.625, 0.25, 0.625, 0.75, 0.625, 0.5648, 0.625, 0.5648, 0.625, 0.75, 0.625, 0.75, 0.625, 0.75, 0.625, 0.75, 0.625, 0.75, 0.625, 0.75, 0.625, 0.75, 0.625, 0.75, 0.625, 0.75, 0.625, 0.5, 0.625, 0.25, 0.625, 0.25, 0.625, 0.5, 0.625, 0.0, 0.625, 0.0, 0.625, 0.0, 0.625, 0.0, 0.625, 0.0, 0.625, 0.0, 0.625, 0.0, 0.625, 0.0, 0.625, 0.0, 0.625, 0.0, 0.625, 0.0, 0.625, 0.0, 0.625, 0.0, 0.625, 0.0, 0.625, 0.0, 0.625, 0.0, 0.625, 0.0, 0.625, 0.0, 0.625, 0.0, 0.625, 0.0, 0.625, 0.5, 0.625, 0.5, 0.625, 0.5, 0.625, 0.5, 0.625, 0.4266, 0.625, 0.75, 0.625, 0.75, 0.625, 0.4266, 0.625, 0.4266, 0.625, 0.75, 0.625, 0.75, 0.625, 0.4266, 0.625, 0.75, 0.625, 0.75, 0.625, 0.75, 0.625, 0.75, 0.625, 0.75, 0.625, 0.06455, 0.625, 0.06455, 0.625, 0.75, 0.625, 0.4266, 0.625, 0.75, 0.625, 0.75, 0.625, 0.06455, 0.625, 0.75, 0.625, 0.06455, 0.625, 0.06455, 0.625, 0.75, 0.625, 0.75, 0.625, 0.75, 0.625, 0.75, 0.625, 0.75, 0.625, 0.0, 0.625, 0.0, 0.625, 0.0, 0.625, 0.0])
me_cube_002.materials.append(mat_material_001)
me_cube_002.use_remesh_fix_poles = True
me_cube_002.use_remesh_preserve_attributes = False
me_cube_002.update()

# ---- objects
ob_cube = bpy.data.objects.new('Cube', me_cube_002)

# ---- transforms, parenting, visibility, modifiers, constraints
ob_cube.location = (6.481e-17, 1.26, -0.2919)
ob_cube.scale = (0.1861, 0.6795, 1.0)

# ---- collection membership
col_collection.objects.link(ob_cube)

# ---- scene / render settings (as saved in the file)
scene.frame_start = 1; scene.frame_end = 250; scene.frame_set(1)
scene.render.engine = 'BLENDER_EEVEE_NEXT'
scene.cycles.use_denoising = False
scene.cycles.samples = 128
scene.cycles.sampling_pattern = 'TABULATED_SOBOL'
scene.cycles.use_adaptive_sampling = False
scene.cycles.use_light_tree = False
scene.view_settings.view_transform = 'Filmic'
bpy.context.view_layer.update()

# ---- added for rendering (the .blend has no active camera and no usable light): camera, sun
cam_auto = bpy.data.cameras.new('AutoCamera')
cam_auto.lens = 50.0
cam_auto.sensor_width = 36.0
cam_auto.clip_end = 1000.0
ob_auto_camera = bpy.data.objects.new('AutoCamera', cam_auto)
scene.collection.objects.link(ob_auto_camera)
ob_auto_camera.location = (4.34649, -5.24359, 3.37987)
ob_auto_camera.rotation_euler = (1.09748, -7.21219e-08, 0.694738)
scene.camera = ob_auto_camera
light_auto_sun = bpy.data.lights.new('AutoSun', 'SUN')
light_auto_sun.energy = 3.0
light_auto_sun.angle = 0.0523599
ob_auto_sun = bpy.data.objects.new('AutoSun', light_auto_sun)
scene.collection.objects.link(ob_auto_sun)
ob_auto_sun.rotation_euler = (0.872665, 0.174533, 0.523599)
bpy.context.view_layer.update()
